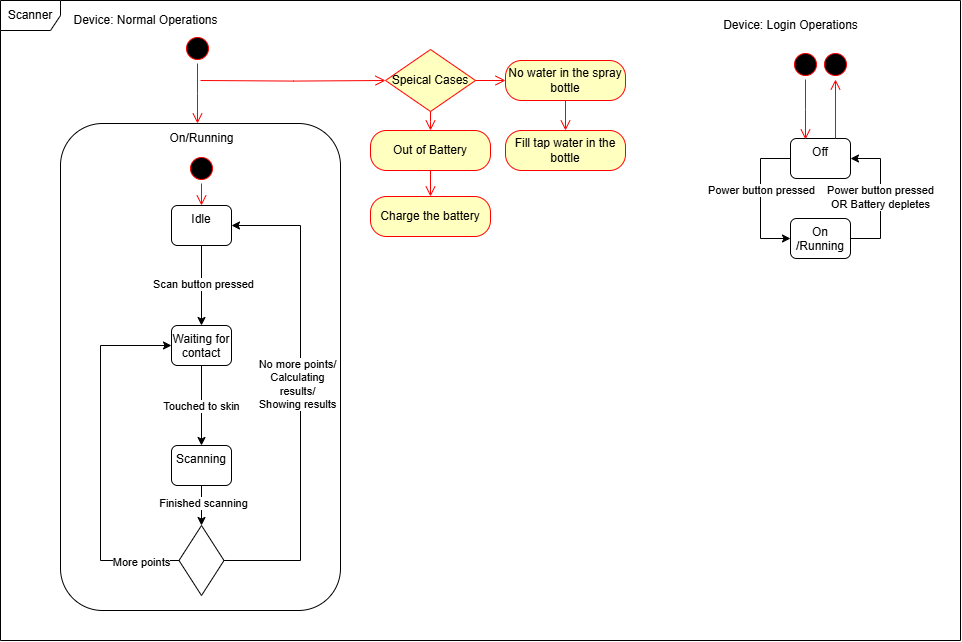

The diagram above was exported from draw.io. Its source (the exported page's mxGraphModel, read from the mxfile embedded in the PNG):
<mxGraphModel dx="1571" dy="1157" grid="1" gridSize="10" guides="1" tooltips="1" connect="1" arrows="1" fold="1" page="1" pageScale="1" pageWidth="10000" pageHeight="10000" math="0" shadow="0">
  <root>
    <mxCell id="0" />
    <mxCell id="1" parent="0" />
    <mxCell id="2" value="" style="rounded=1;whiteSpace=wrap;html=1;" vertex="1" parent="1">
      <mxGeometry x="1500" y="1003" width="280" height="487" as="geometry" />
    </mxCell>
    <mxCell id="3" style="edgeStyle=orthogonalEdgeStyle;rounded=0;orthogonalLoop=1;jettySize=auto;html=1;entryX=0.5;entryY=0;entryDx=0;entryDy=0;" edge="1" source="5" target="8" parent="1">
      <mxGeometry relative="1" as="geometry" />
    </mxCell>
    <mxCell id="4" value="Scan button pressed" style="edgeLabel;html=1;align=center;verticalAlign=middle;resizable=0;points=[];" connectable="0" vertex="1" parent="3">
      <mxGeometry x="-0.0417" y="1" relative="1" as="geometry">
        <mxPoint as="offset" />
      </mxGeometry>
    </mxCell>
    <mxCell id="5" value="Idle" style="rounded=1;whiteSpace=wrap;html=1;verticalAlign=top;" vertex="1" parent="1">
      <mxGeometry x="1611" y="1085" width="60" height="40" as="geometry" />
    </mxCell>
    <mxCell id="6" style="edgeStyle=orthogonalEdgeStyle;rounded=0;orthogonalLoop=1;jettySize=auto;html=1;exitX=0.5;exitY=1;exitDx=0;exitDy=0;" edge="1" source="8" target="11" parent="1">
      <mxGeometry relative="1" as="geometry" />
    </mxCell>
    <mxCell id="7" value="Touched to skin" style="edgeLabel;html=1;align=center;verticalAlign=middle;resizable=0;points=[];" connectable="0" vertex="1" parent="6">
      <mxGeometry x="-0.0083" y="-1" relative="1" as="geometry">
        <mxPoint as="offset" />
      </mxGeometry>
    </mxCell>
    <mxCell id="8" value="Waiting for contact" style="rounded=1;whiteSpace=wrap;html=1;verticalAlign=top;" vertex="1" parent="1">
      <mxGeometry x="1611" y="1205" width="60" height="40" as="geometry" />
    </mxCell>
    <mxCell id="9" style="edgeStyle=orthogonalEdgeStyle;rounded=0;orthogonalLoop=1;jettySize=auto;html=1;exitX=0.5;exitY=1;exitDx=0;exitDy=0;entryX=0.5;entryY=0;entryDx=0;entryDy=0;" edge="1" source="11" target="20" parent="1">
      <mxGeometry relative="1" as="geometry" />
    </mxCell>
    <mxCell id="10" value="Finished scanning" style="edgeLabel;html=1;align=center;verticalAlign=middle;resizable=0;points=[];" connectable="0" vertex="1" parent="9">
      <mxGeometry x="-0.15" y="1" relative="1" as="geometry">
        <mxPoint as="offset" />
      </mxGeometry>
    </mxCell>
    <mxCell id="11" value="Scanning" style="rounded=1;whiteSpace=wrap;html=1;verticalAlign=top;" vertex="1" parent="1">
      <mxGeometry x="1611" y="1325" width="60" height="40" as="geometry" />
    </mxCell>
    <mxCell id="12" style="edgeStyle=orthogonalEdgeStyle;rounded=0;orthogonalLoop=1;jettySize=auto;html=1;exitX=0;exitY=0.5;exitDx=0;exitDy=0;entryX=0;entryY=0.5;entryDx=0;entryDy=0;" edge="1" source="14" target="24" parent="1">
      <mxGeometry relative="1" as="geometry">
        <Array as="points">
          <mxPoint x="2200" y="1038" />
          <mxPoint x="2200" y="1118" />
        </Array>
      </mxGeometry>
    </mxCell>
    <mxCell id="13" value="Power button pressed" style="edgeLabel;html=1;align=center;verticalAlign=middle;resizable=0;points=[];" connectable="0" vertex="1" parent="12">
      <mxGeometry x="-0.15" relative="1" as="geometry">
        <mxPoint y="1" as="offset" />
      </mxGeometry>
    </mxCell>
    <mxCell id="14" value="Off" style="rounded=1;whiteSpace=wrap;html=1;verticalAlign=top;" vertex="1" parent="1">
      <mxGeometry x="2230" y="1018" width="60" height="40" as="geometry" />
    </mxCell>
    <mxCell id="15" value="Device: Normal Operations" style="text;html=1;align=center;verticalAlign=middle;resizable=0;points=[];autosize=1;strokeColor=none;fillColor=none;" vertex="1" parent="1">
      <mxGeometry x="1500" y="885" width="170" height="30" as="geometry" />
    </mxCell>
    <mxCell id="16" style="edgeStyle=orthogonalEdgeStyle;rounded=0;orthogonalLoop=1;jettySize=auto;html=1;exitX=0;exitY=0.5;exitDx=0;exitDy=0;entryX=0;entryY=0.5;entryDx=0;entryDy=0;" edge="1" source="20" target="8" parent="1">
      <mxGeometry relative="1" as="geometry">
        <Array as="points">
          <mxPoint x="1540" y="1440" />
          <mxPoint x="1540" y="1225" />
        </Array>
      </mxGeometry>
    </mxCell>
    <mxCell id="17" value="More points" style="edgeLabel;html=1;align=center;verticalAlign=middle;resizable=0;points=[];" connectable="0" vertex="1" parent="16">
      <mxGeometry x="-0.481" y="1" relative="1" as="geometry">
        <mxPoint x="41" y="17" as="offset" />
      </mxGeometry>
    </mxCell>
    <mxCell id="18" style="edgeStyle=orthogonalEdgeStyle;rounded=0;orthogonalLoop=1;jettySize=auto;html=1;exitX=1;exitY=0.5;exitDx=0;exitDy=0;entryX=1;entryY=0.5;entryDx=0;entryDy=0;" edge="1" source="20" target="5" parent="1">
      <mxGeometry relative="1" as="geometry">
        <Array as="points">
          <mxPoint x="1740" y="1440" />
          <mxPoint x="1740" y="1105" />
        </Array>
      </mxGeometry>
    </mxCell>
    <mxCell id="19" value="No more points/&lt;br&gt;Calculating&lt;br&gt;results/&lt;br&gt;Showing results" style="edgeLabel;html=1;align=center;verticalAlign=middle;resizable=0;points=[];" connectable="0" vertex="1" parent="18">
      <mxGeometry x="-0.6454" relative="1" as="geometry">
        <mxPoint x="-4" y="-168" as="offset" />
      </mxGeometry>
    </mxCell>
    <mxCell id="20" value="" style="rhombus;whiteSpace=wrap;html=1;" vertex="1" parent="1">
      <mxGeometry x="1618.5" y="1405" width="45" height="70" as="geometry" />
    </mxCell>
    <mxCell id="21" value="Device: Login Operations" style="text;html=1;align=center;verticalAlign=middle;resizable=0;points=[];autosize=1;strokeColor=none;fillColor=none;" vertex="1" parent="1">
      <mxGeometry x="2150" y="890" width="160" height="30" as="geometry" />
    </mxCell>
    <mxCell id="22" style="edgeStyle=orthogonalEdgeStyle;rounded=0;orthogonalLoop=1;jettySize=auto;html=1;exitX=1;exitY=0.5;exitDx=0;exitDy=0;entryX=1;entryY=0.5;entryDx=0;entryDy=0;" edge="1" source="24" target="14" parent="1">
      <mxGeometry relative="1" as="geometry">
        <Array as="points">
          <mxPoint x="2320" y="1118" />
          <mxPoint x="2320" y="1038" />
        </Array>
      </mxGeometry>
    </mxCell>
    <mxCell id="23" value="Power button pressed&lt;br&gt;OR Battery depletes" style="edgeLabel;html=1;align=center;verticalAlign=middle;resizable=0;points=[];" connectable="0" vertex="1" parent="22">
      <mxGeometry x="-0.0111" y="1" relative="1" as="geometry">
        <mxPoint y="-3" as="offset" />
      </mxGeometry>
    </mxCell>
    <mxCell id="24" value="On&lt;br&gt;/Running" style="rounded=1;whiteSpace=wrap;html=1;verticalAlign=top;" vertex="1" parent="1">
      <mxGeometry x="2230" y="1098" width="60" height="40" as="geometry" />
    </mxCell>
    <mxCell id="25" value="On/Running" style="text;html=1;align=center;verticalAlign=middle;resizable=0;points=[];autosize=1;strokeColor=none;fillColor=none;" vertex="1" parent="1">
      <mxGeometry x="1596" y="1003" width="90" height="30" as="geometry" />
    </mxCell>
    <mxCell id="26" value="" style="ellipse;html=1;shape=startState;fillColor=#000000;strokeColor=#ff0000;" vertex="1" parent="1">
      <mxGeometry x="1622" y="913" width="30" height="30" as="geometry" />
    </mxCell>
    <mxCell id="27" value="" style="edgeStyle=orthogonalEdgeStyle;html=1;verticalAlign=bottom;endArrow=open;endSize=8;strokeColor=#ff0000;rounded=0;" edge="1" source="26" parent="1">
      <mxGeometry relative="1" as="geometry">
        <mxPoint x="1637" y="1003" as="targetPoint" />
      </mxGeometry>
    </mxCell>
    <mxCell id="28" value="" style="ellipse;html=1;shape=startState;fillColor=#000000;strokeColor=#ff0000;" vertex="1" parent="1">
      <mxGeometry x="1626" y="1033" width="30" height="30" as="geometry" />
    </mxCell>
    <mxCell id="29" value="" style="edgeStyle=orthogonalEdgeStyle;html=1;verticalAlign=bottom;endArrow=open;endSize=8;strokeColor=#ff0000;rounded=0;entryX=0.5;entryY=0;entryDx=0;entryDy=0;" edge="1" source="28" target="5" parent="1">
      <mxGeometry relative="1" as="geometry">
        <mxPoint x="1641" y="1090" as="targetPoint" />
      </mxGeometry>
    </mxCell>
    <mxCell id="30" value="Speical Cases" style="rhombus;whiteSpace=wrap;html=1;fontColor=#000000;fillColor=#ffffc0;strokeColor=#ff0000;" vertex="1" parent="1">
      <mxGeometry x="1825" y="929" width="90" height="62" as="geometry" />
    </mxCell>
    <mxCell id="31" value="" style="edgeStyle=orthogonalEdgeStyle;html=1;align=left;verticalAlign=bottom;endArrow=open;endSize=8;strokeColor=#ff0000;rounded=0;entryX=0;entryY=0.5;entryDx=0;entryDy=0;" edge="1" source="30" target="36" parent="1">
      <mxGeometry x="-1" relative="1" as="geometry">
        <mxPoint x="2005" y="949" as="targetPoint" />
        <mxPoint as="offset" />
      </mxGeometry>
    </mxCell>
    <mxCell id="32" value="" style="edgeStyle=orthogonalEdgeStyle;html=1;align=left;verticalAlign=top;endArrow=open;endSize=8;strokeColor=#ff0000;rounded=0;" edge="1" source="30" target="34" parent="1">
      <mxGeometry x="-1" relative="1" as="geometry">
        <mxPoint x="1870" y="1111" as="targetPoint" />
      </mxGeometry>
    </mxCell>
    <mxCell id="33" value="" style="edgeStyle=orthogonalEdgeStyle;html=1;verticalAlign=bottom;endArrow=open;endSize=8;strokeColor=#ff0000;rounded=0;entryX=0;entryY=0.5;entryDx=0;entryDy=0;" edge="1" target="30" parent="1">
      <mxGeometry relative="1" as="geometry">
        <mxPoint x="2079" y="1220" as="targetPoint" />
        <mxPoint x="1640" y="960" as="sourcePoint" />
      </mxGeometry>
    </mxCell>
    <mxCell id="34" value="Out of Battery" style="rounded=1;whiteSpace=wrap;html=1;arcSize=40;fontColor=#000000;fillColor=#ffffc0;strokeColor=#ff0000;" vertex="1" parent="1">
      <mxGeometry x="1810" y="1010" width="120" height="40" as="geometry" />
    </mxCell>
    <mxCell id="35" value="" style="edgeStyle=orthogonalEdgeStyle;html=1;verticalAlign=bottom;endArrow=open;endSize=8;strokeColor=#ff0000;rounded=0;entryX=0.5;entryY=0;entryDx=0;entryDy=0;" edge="1" source="34" target="38" parent="1">
      <mxGeometry relative="1" as="geometry">
        <mxPoint x="1870" y="1211" as="targetPoint" />
      </mxGeometry>
    </mxCell>
    <mxCell id="36" value="No water in the spray bottle" style="rounded=1;whiteSpace=wrap;html=1;arcSize=40;fontColor=#000000;fillColor=#ffffc0;strokeColor=#ff0000;" vertex="1" parent="1">
      <mxGeometry x="1945" y="940" width="120" height="40" as="geometry" />
    </mxCell>
    <mxCell id="37" value="" style="edgeStyle=orthogonalEdgeStyle;html=1;verticalAlign=bottom;endArrow=open;endSize=8;strokeColor=#ff0000;rounded=0;entryX=0.5;entryY=0;entryDx=0;entryDy=0;" edge="1" source="36" target="39" parent="1">
      <mxGeometry relative="1" as="geometry">
        <mxPoint x="2065" y="1046" as="targetPoint" />
      </mxGeometry>
    </mxCell>
    <mxCell id="38" value="Charge the battery" style="rounded=1;whiteSpace=wrap;html=1;arcSize=40;fontColor=#000000;fillColor=#ffffc0;strokeColor=#ff0000;" vertex="1" parent="1">
      <mxGeometry x="1810" y="1076" width="120" height="40" as="geometry" />
    </mxCell>
    <mxCell id="39" value="Fill tap water in the bottle" style="rounded=1;whiteSpace=wrap;html=1;arcSize=40;fontColor=#000000;fillColor=#ffffc0;strokeColor=#ff0000;" vertex="1" parent="1">
      <mxGeometry x="1945" y="1010" width="120" height="40" as="geometry" />
    </mxCell>
    <mxCell id="40" value="Scanner" style="shape=umlFrame;whiteSpace=wrap;html=1;pointerEvents=0;" vertex="1" parent="1">
      <mxGeometry x="1440" y="880" width="960" height="640" as="geometry" />
    </mxCell>
    <mxCell id="41" value="" style="ellipse;html=1;shape=startState;fillColor=#000000;strokeColor=#ff0000;" vertex="1" parent="1">
      <mxGeometry x="2230" y="929" width="30" height="30" as="geometry" />
    </mxCell>
    <mxCell id="42" value="" style="edgeStyle=orthogonalEdgeStyle;html=1;verticalAlign=bottom;endArrow=open;endSize=8;strokeColor=#ff0000;rounded=0;" edge="1" source="41" parent="1">
      <mxGeometry relative="1" as="geometry">
        <mxPoint x="2245" y="1019" as="targetPoint" />
      </mxGeometry>
    </mxCell>
    <mxCell id="43" value="" style="ellipse;html=1;shape=startState;fillColor=#000000;strokeColor=#ff0000;" vertex="1" parent="1">
      <mxGeometry x="2260" y="929" width="30" height="30" as="geometry" />
    </mxCell>
    <mxCell id="44" value="" style="edgeStyle=orthogonalEdgeStyle;html=1;verticalAlign=bottom;endArrow=open;endSize=8;strokeColor=#ff0000;rounded=0;exitX=0.75;exitY=0;exitDx=0;exitDy=0;entryX=0.5;entryY=1;entryDx=0;entryDy=0;" edge="1" source="14" target="43" parent="1">
      <mxGeometry relative="1" as="geometry">
        <mxPoint x="2275" y="1019" as="targetPoint" />
      </mxGeometry>
    </mxCell>
  </root>
</mxGraphModel>